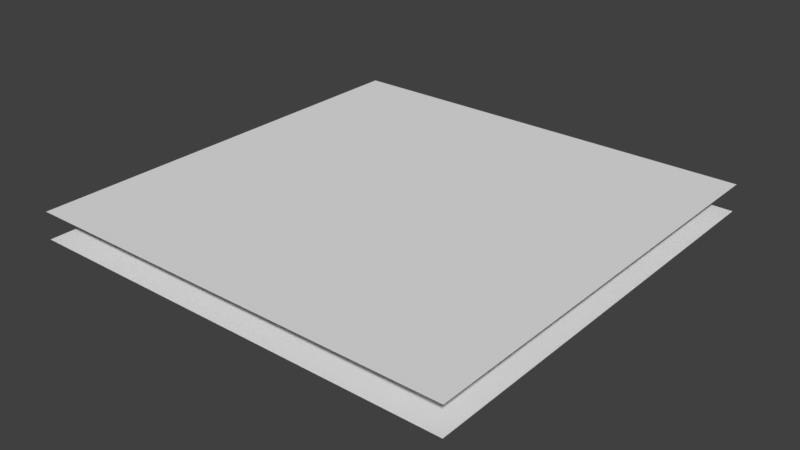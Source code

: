# Source: vsr_fac_tree1.blend  (saved by Blender 2.79.0; exported with 4.5.12 LTS)
import bpy
from mathutils import Matrix  # noqa: F401  (used for matrix-valued properties, if any)

bpy.ops.wm.read_factory_settings(use_empty=True)
scene = bpy.context.scene
scene.name = 'Scene'

# ---- collections
col_collection_1 = bpy.data.collections.new('Collection 1'); scene.collection.children.link(col_collection_1)

# ---- materials (node trees are filled in below, after node groups)
mat_lowres = bpy.data.materials.new('LOWRES')
mat_lowres.alpha_threshold = 0.0
mat_lowres.use_transparent_shadow = False
mat_lowres.roughness = 0.5

# ---- material node trees

# ---- world
world_world = bpy.data.worlds.new('World'); scene.world = world_world
world_world.color = (0.05088, 0.05088, 0.05088)
world_world.use_sun_shadow = False
world_world.sun_shadow_jitter_overblur = 0.0
world_world.cycles.sampling_method = 'MANUAL'

# ---- meshes
me_plane_001 = bpy.data.meshes.new('Plane.001')
me_plane_001.from_pydata([(-16.0, -16.0, 0.0), (16.0, -16.0, 0.0), (-16.0, 16.0, 0.0), (16.0, 16.0, 0.0)], [], [(0, 1, 3, 2)])
me_plane_001.polygons.foreach_set('use_smooth', [True] * 1)
_uv = me_plane_001.uv_layers.new(name='UVMap')
_uv.uv.foreach_set('vector', [0.0, 0.0, 1.0, 0.0, 1.0, 1.0, 0.0, 1.0])
me_plane_001.use_remesh_preserve_volume = False
me_plane_001.use_remesh_preserve_attributes = False
me_plane_001.use_mirror_vertex_groups = False
me_plane_001.update()
me_plane = bpy.data.meshes.new('Plane')
me_plane.from_pydata([(-16.0, -16.0, 0.0), (16.0, -16.0, 0.0), (-16.0, 16.0, 0.0), (16.0, 16.0, 0.0)], [], [(0, 1, 3, 2)])
_uv = me_plane.uv_layers.new(name='UVMap')
_uv.uv.foreach_set('vector', [0.0, 0.0, 1.0, 0.0, 1.0, 1.0, 0.0, 1.0])
me_plane.materials.append(mat_lowres)
me_plane.use_remesh_preserve_volume = False
me_plane.use_remesh_preserve_attributes = False
me_plane.use_mirror_vertex_groups = False
me_plane.update()

# ---- objects
ob_hres = bpy.data.objects.new('HRES', me_plane_001)
ob_lres = bpy.data.objects.new('LRES', me_plane)

# ---- transforms, parenting, visibility, modifiers, constraints
ob_hres.location = (0.0, 0.0, 0.0)
ob_hres.lineart.crease_threshold = 0.0
_m = ob_hres.modifiers.new('Subsurf', 'SUBSURF')
_m.uv_smooth = 'PRESERVE_CORNERS'
_m.quality = 2
_m.subdivision_type = 'SIMPLE'
_m.levels = 6
_m.show_only_control_edges = False
_m = ob_hres.modifiers.new('Subsurf.001', 'SUBSURF')
_m.uv_smooth = 'PRESERVE_CORNERS'
_m.quality = 2
_m.subdivision_type = 'SIMPLE'
_m.levels = 4
_m.show_only_control_edges = False
_m.use_creases = False
_m = ob_hres.modifiers.new('Displace', 'DISPLACE')
_m.mid_level = 0.0
_m.strength = 2.0
_m.direction = 'Z'
_m.texture_coords = 'UV'
_m = ob_hres.modifiers.new('Smooth', 'SMOOTH')
_m.use_x = False
_m.use_y = False
_m.factor = 1.0
ob_lres.location = (0.0, 0.0, 0.0)
ob_lres.lineart.crease_threshold = 0.0

# ---- collection membership
col_collection_1.objects.link(ob_hres)
col_collection_1.objects.link(ob_lres)

# ---- scene / render settings (as saved in the file)
scene.frame_start = 1; scene.frame_end = 250; scene.frame_set(1)
scene.render.engine = 'BLENDER_EEVEE_NEXT'
scene.render.resolution_percentage = 50
scene.render.dither_intensity = 0.0
scene.render.use_bake_selected_to_active = True
scene.cycles.use_denoising = False
scene.cycles.samples = 128
scene.cycles.sampling_pattern = 'TABULATED_SOBOL'
scene.cycles.use_adaptive_sampling = False
scene.cycles.use_light_tree = False
scene.cycles.blur_glossy = 0.0
scene.cycles.sample_clamp_indirect = 0.0
scene.view_settings.view_transform = 'Standard'
bpy.context.view_layer.update()

# ---- added for rendering (the .blend has no active camera and no usable light): camera, sun
cam_auto = bpy.data.cameras.new('AutoCamera')
cam_auto.lens = 50.0
cam_auto.sensor_width = 36.0
cam_auto.clip_end = 1000.0
ob_auto_camera = bpy.data.objects.new('AutoCamera', cam_auto)
scene.collection.objects.link(ob_auto_camera)
ob_auto_camera.location = (41.8709, -50.2451, 33.4967)
ob_auto_camera.rotation_euler = (1.09748, -7.21219e-08, 0.694738)
scene.camera = ob_auto_camera
light_auto_sun = bpy.data.lights.new('AutoSun', 'SUN')
light_auto_sun.energy = 3.0
light_auto_sun.angle = 0.0523599
ob_auto_sun = bpy.data.objects.new('AutoSun', light_auto_sun)
scene.collection.objects.link(ob_auto_sun)
ob_auto_sun.rotation_euler = (0.872665, 0.174533, 0.523599)
bpy.context.view_layer.update()
